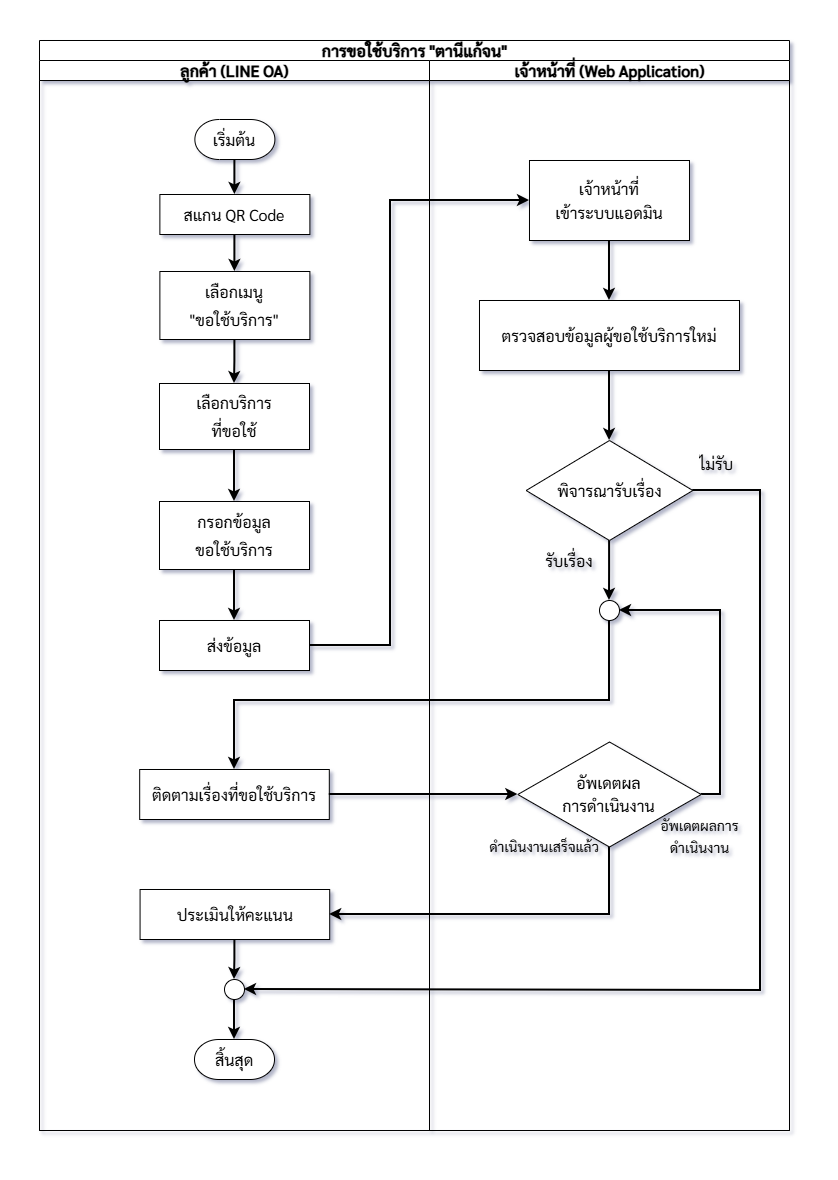

The diagram above was exported from draw.io. Its source (the exported page's mxGraphModel, read from the mxfile embedded in the PNG):
<mxGraphModel dx="1106" dy="639" grid="1" gridSize="10" guides="1" tooltips="1" connect="1" arrows="1" fold="1" page="1" pageScale="1" pageWidth="827" pageHeight="1169" math="0" shadow="0">
  <root>
    <mxCell id="0" />
    <mxCell id="1" parent="0" />
    <mxCell id="grWI0iVtsT6TVU57OsMh-1" value="&lt;div style=&quot;line-height: 160%;&quot;&gt;การขอใช้บริการ &quot;ตานีแก้จน&quot;&lt;/div&gt;" style="swimlane;childLayout=stackLayout;resizeParent=1;resizeParentMax=0;startSize=20;html=1;fontSize=16;fontFamily=Sarabun;fontSource=https%3A%2F%2Ffonts.googleapis.com%2Fcss%3Ffamily%3DSarabun;" parent="1" vertex="1">
      <mxGeometry x="39" y="40" width="750" height="1090" as="geometry">
        <mxRectangle x="39" y="60" width="240" height="30" as="alternateBounds" />
      </mxGeometry>
    </mxCell>
    <mxCell id="grWI0iVtsT6TVU57OsMh-2" value="ลูกค้า (LINE OA)" style="swimlane;startSize=20;html=1;fontSize=16;fontFamily=Sarabun;fontSource=https%3A%2F%2Ffonts.googleapis.com%2Fcss%3Ffamily%3DSarabun;" parent="grWI0iVtsT6TVU57OsMh-1" vertex="1">
      <mxGeometry y="20" width="390" height="1070" as="geometry">
        <mxRectangle y="20" width="40" height="1070" as="alternateBounds" />
      </mxGeometry>
    </mxCell>
    <mxCell id="M7HJ6pEc1NptI-hQ_mfx-16" value="" style="edgeStyle=orthogonalEdgeStyle;rounded=0;orthogonalLoop=1;jettySize=auto;html=1;entryX=0.5;entryY=0;entryDx=0;entryDy=0;strokeWidth=2;" parent="grWI0iVtsT6TVU57OsMh-2" source="grWI0iVtsT6TVU57OsMh-6" target="grWI0iVtsT6TVU57OsMh-7" edge="1">
      <mxGeometry relative="1" as="geometry" />
    </mxCell>
    <mxCell id="grWI0iVtsT6TVU57OsMh-6" value="เริ่มต้น" style="strokeWidth=1;html=1;shape=mxgraph.flowchart.terminator;whiteSpace=wrap;fontSize=16;fontFamily=Sarabun;fontSource=https%3A%2F%2Ffonts.googleapis.com%2Fcss%3Ffamily%3DSarabun;" parent="grWI0iVtsT6TVU57OsMh-2" vertex="1">
      <mxGeometry x="155.38" y="59" width="80" height="40" as="geometry" />
    </mxCell>
    <mxCell id="M7HJ6pEc1NptI-hQ_mfx-17" value="" style="edgeStyle=orthogonalEdgeStyle;rounded=0;orthogonalLoop=1;jettySize=auto;html=1;entryX=0.5;entryY=0;entryDx=0;entryDy=0;strokeWidth=2;" parent="grWI0iVtsT6TVU57OsMh-2" source="grWI0iVtsT6TVU57OsMh-7" target="1Fr0HTvOQm3Hi8bp0S5C-1" edge="1">
      <mxGeometry relative="1" as="geometry" />
    </mxCell>
    <mxCell id="grWI0iVtsT6TVU57OsMh-7" value="สแกน QR Code" style="rounded=0;whiteSpace=wrap;html=1;absoluteArcSize=1;arcSize=14;strokeWidth=1;fontSize=16;fontFamily=Sarabun;fontSource=https%3A%2F%2Ffonts.googleapis.com%2Fcss%3Ffamily%3DSarabun;" parent="grWI0iVtsT6TVU57OsMh-2" vertex="1">
      <mxGeometry x="120.38" y="134" width="150" height="40" as="geometry" />
    </mxCell>
    <mxCell id="6wsUgLcwDIH-DUjULX9Z-12" value="" style="edgeStyle=orthogonalEdgeStyle;rounded=0;orthogonalLoop=1;jettySize=auto;html=1;strokeWidth=2;" parent="grWI0iVtsT6TVU57OsMh-2" source="1Fr0HTvOQm3Hi8bp0S5C-1" target="6wsUgLcwDIH-DUjULX9Z-11" edge="1">
      <mxGeometry relative="1" as="geometry" />
    </mxCell>
    <mxCell id="1Fr0HTvOQm3Hi8bp0S5C-1" value="&lt;div style=&quot;line-height: 170%;&quot;&gt;เลือกเมนู&lt;div&gt;&quot;ขอใช้บริการ&quot;&lt;/div&gt;&lt;/div&gt;" style="rounded=0;whiteSpace=wrap;html=1;absoluteArcSize=1;arcSize=14;strokeWidth=1;fontSize=16;fontFamily=Sarabun;fontSource=https%3A%2F%2Ffonts.googleapis.com%2Fcss%3Ffamily%3DSarabun;" parent="grWI0iVtsT6TVU57OsMh-2" vertex="1">
      <mxGeometry x="120.38" y="211" width="150" height="68" as="geometry" />
    </mxCell>
    <mxCell id="6wsUgLcwDIH-DUjULX9Z-14" value="" style="edgeStyle=orthogonalEdgeStyle;rounded=0;orthogonalLoop=1;jettySize=auto;html=1;strokeWidth=2;" parent="grWI0iVtsT6TVU57OsMh-2" source="6wsUgLcwDIH-DUjULX9Z-11" target="6wsUgLcwDIH-DUjULX9Z-13" edge="1">
      <mxGeometry relative="1" as="geometry" />
    </mxCell>
    <mxCell id="6wsUgLcwDIH-DUjULX9Z-11" value="&lt;div style=&quot;line-height: 170%;&quot;&gt;เลือกบริการ&lt;div&gt;ที่ขอใช้&lt;/div&gt;&lt;/div&gt;" style="rounded=0;whiteSpace=wrap;html=1;absoluteArcSize=1;arcSize=14;strokeWidth=1;fontSize=16;fontFamily=Sarabun;fontSource=https%3A%2F%2Ffonts.googleapis.com%2Fcss%3Ffamily%3DSarabun;" parent="grWI0iVtsT6TVU57OsMh-2" vertex="1">
      <mxGeometry x="120" y="323" width="150" height="66" as="geometry" />
    </mxCell>
    <mxCell id="6wsUgLcwDIH-DUjULX9Z-16" value="" style="edgeStyle=orthogonalEdgeStyle;rounded=0;orthogonalLoop=1;jettySize=auto;html=1;strokeWidth=2;" parent="grWI0iVtsT6TVU57OsMh-2" source="6wsUgLcwDIH-DUjULX9Z-13" target="6wsUgLcwDIH-DUjULX9Z-15" edge="1">
      <mxGeometry relative="1" as="geometry" />
    </mxCell>
    <mxCell id="6wsUgLcwDIH-DUjULX9Z-13" value="&lt;div style=&quot;line-height: 170%;&quot;&gt;กรอกข้อมูล&lt;/div&gt;&lt;div style=&quot;line-height: 170%;&quot;&gt;ขอใช้บริการ&lt;/div&gt;" style="rounded=0;whiteSpace=wrap;html=1;absoluteArcSize=1;arcSize=14;strokeWidth=1;fontSize=16;fontFamily=Sarabun;fontSource=https%3A%2F%2Ffonts.googleapis.com%2Fcss%3Ffamily%3DSarabun;" parent="grWI0iVtsT6TVU57OsMh-2" vertex="1">
      <mxGeometry x="120" y="441" width="150" height="68" as="geometry" />
    </mxCell>
    <mxCell id="6wsUgLcwDIH-DUjULX9Z-15" value="&lt;div style=&quot;line-height: 170%;&quot;&gt;ส่งข้อมูล&lt;/div&gt;" style="rounded=0;whiteSpace=wrap;html=1;absoluteArcSize=1;arcSize=14;strokeWidth=1;fontSize=16;fontFamily=Sarabun;fontSource=https%3A%2F%2Ffonts.googleapis.com%2Fcss%3Ffamily%3DSarabun;" parent="grWI0iVtsT6TVU57OsMh-2" vertex="1">
      <mxGeometry x="120" y="560" width="150" height="50" as="geometry" />
    </mxCell>
    <mxCell id="6wsUgLcwDIH-DUjULX9Z-18" value="&lt;div style=&quot;line-height: 170%;&quot;&gt;ติดตามเรื่องที่ขอใช้บริการ&lt;/div&gt;" style="rounded=0;whiteSpace=wrap;html=1;absoluteArcSize=1;arcSize=14;strokeWidth=1;fontSize=16;fontFamily=Sarabun;fontSource=https%3A%2F%2Ffonts.googleapis.com%2Fcss%3Ffamily%3DSarabun;" parent="grWI0iVtsT6TVU57OsMh-2" vertex="1">
      <mxGeometry x="100.19" y="709" width="189.62" height="50" as="geometry" />
    </mxCell>
    <mxCell id="6wsUgLcwDIH-DUjULX9Z-36" value="" style="edgeStyle=orthogonalEdgeStyle;rounded=0;orthogonalLoop=1;jettySize=auto;html=1;strokeWidth=2;" parent="grWI0iVtsT6TVU57OsMh-2" source="6wsUgLcwDIH-DUjULX9Z-32" target="6wsUgLcwDIH-DUjULX9Z-35" edge="1">
      <mxGeometry relative="1" as="geometry" />
    </mxCell>
    <mxCell id="6wsUgLcwDIH-DUjULX9Z-32" value="&lt;div style=&quot;line-height: 170%;&quot;&gt;&lt;span style=&quot;background-color: transparent; color: light-dark(rgb(0, 0, 0), rgb(255, 255, 255));&quot;&gt;ประเมิน&lt;/span&gt;ให้คะแนน&lt;/div&gt;" style="rounded=0;whiteSpace=wrap;html=1;absoluteArcSize=1;arcSize=14;strokeWidth=1;fontSize=16;fontFamily=Sarabun;fontSource=https%3A%2F%2Ffonts.googleapis.com%2Fcss%3Ffamily%3DSarabun;" parent="grWI0iVtsT6TVU57OsMh-2" vertex="1">
      <mxGeometry x="100.57" y="829" width="189.62" height="50" as="geometry" />
    </mxCell>
    <mxCell id="6wsUgLcwDIH-DUjULX9Z-34" value="สิ้นสุด" style="strokeWidth=1;html=1;shape=mxgraph.flowchart.terminator;whiteSpace=wrap;fontSize=16;fontFamily=Sarabun;fontSource=https%3A%2F%2Ffonts.googleapis.com%2Fcss%3Ffamily%3DSarabun;" parent="grWI0iVtsT6TVU57OsMh-2" vertex="1">
      <mxGeometry x="155" y="979" width="80" height="40" as="geometry" />
    </mxCell>
    <mxCell id="6wsUgLcwDIH-DUjULX9Z-37" value="" style="edgeStyle=orthogonalEdgeStyle;rounded=0;orthogonalLoop=1;jettySize=auto;html=1;strokeWidth=2;" parent="grWI0iVtsT6TVU57OsMh-2" source="6wsUgLcwDIH-DUjULX9Z-35" target="6wsUgLcwDIH-DUjULX9Z-34" edge="1">
      <mxGeometry relative="1" as="geometry" />
    </mxCell>
    <mxCell id="6wsUgLcwDIH-DUjULX9Z-35" value="" style="ellipse;whiteSpace=wrap;html=1;fontSize=16;fontFamily=Sarabun;fontSource=https%3A%2F%2Ffonts.googleapis.com%2Fcss%3Ffamily%3DSarabun;" parent="grWI0iVtsT6TVU57OsMh-2" vertex="1">
      <mxGeometry x="185" y="919" width="20" height="20" as="geometry" />
    </mxCell>
    <mxCell id="6wsUgLcwDIH-DUjULX9Z-17" style="edgeStyle=orthogonalEdgeStyle;rounded=0;orthogonalLoop=1;jettySize=auto;html=1;exitX=1;exitY=0.5;exitDx=0;exitDy=0;entryX=0;entryY=0.5;entryDx=0;entryDy=0;strokeWidth=2;" parent="grWI0iVtsT6TVU57OsMh-1" source="6wsUgLcwDIH-DUjULX9Z-15" target="1Fr0HTvOQm3Hi8bp0S5C-41" edge="1">
      <mxGeometry relative="1" as="geometry">
        <mxPoint x="351" y="108" as="targetPoint" />
        <Array as="points">
          <mxPoint x="351" y="605" />
          <mxPoint x="351" y="160" />
        </Array>
      </mxGeometry>
    </mxCell>
    <mxCell id="6wsUgLcwDIH-DUjULX9Z-26" style="edgeStyle=orthogonalEdgeStyle;rounded=0;orthogonalLoop=1;jettySize=auto;html=1;exitX=1;exitY=0.5;exitDx=0;exitDy=0;entryX=0;entryY=0.5;entryDx=0;entryDy=0;strokeWidth=2;" parent="grWI0iVtsT6TVU57OsMh-1" source="6wsUgLcwDIH-DUjULX9Z-18" target="6wsUgLcwDIH-DUjULX9Z-20" edge="1">
      <mxGeometry relative="1" as="geometry">
        <mxPoint x="471" y="710" as="targetPoint" />
      </mxGeometry>
    </mxCell>
    <mxCell id="6wsUgLcwDIH-DUjULX9Z-25" value="" style="edgeStyle=orthogonalEdgeStyle;rounded=0;orthogonalLoop=1;jettySize=auto;html=1;exitX=0.5;exitY=1;exitDx=0;exitDy=0;entryX=0.5;entryY=0;entryDx=0;entryDy=0;strokeWidth=2;" parent="grWI0iVtsT6TVU57OsMh-1" source="1Fr0HTvOQm3Hi8bp0S5C-56" target="6wsUgLcwDIH-DUjULX9Z-18" edge="1">
      <mxGeometry relative="1" as="geometry">
        <mxPoint x="570" y="590" as="sourcePoint" />
        <mxPoint x="195" y="720" as="targetPoint" />
        <Array as="points">
          <mxPoint x="570" y="660" />
          <mxPoint x="195" y="660" />
        </Array>
      </mxGeometry>
    </mxCell>
    <mxCell id="6wsUgLcwDIH-DUjULX9Z-33" style="edgeStyle=orthogonalEdgeStyle;rounded=0;orthogonalLoop=1;jettySize=auto;html=1;exitX=0.5;exitY=1;exitDx=0;exitDy=0;entryX=1;entryY=0.5;entryDx=0;entryDy=0;strokeWidth=2;" parent="grWI0iVtsT6TVU57OsMh-1" source="6wsUgLcwDIH-DUjULX9Z-20" target="6wsUgLcwDIH-DUjULX9Z-32" edge="1">
      <mxGeometry relative="1" as="geometry" />
    </mxCell>
    <mxCell id="6wsUgLcwDIH-DUjULX9Z-38" style="edgeStyle=orthogonalEdgeStyle;rounded=0;orthogonalLoop=1;jettySize=auto;html=1;exitX=1;exitY=0.5;exitDx=0;exitDy=0;entryX=1;entryY=0.5;entryDx=0;entryDy=0;strokeWidth=2;" parent="grWI0iVtsT6TVU57OsMh-1" source="1Fr0HTvOQm3Hi8bp0S5C-33" target="6wsUgLcwDIH-DUjULX9Z-35" edge="1">
      <mxGeometry relative="1" as="geometry">
        <mxPoint x="721" y="1000" as="targetPoint" />
        <Array as="points">
          <mxPoint x="721" y="450" />
          <mxPoint x="721" y="950" />
          <mxPoint x="205" y="950" />
        </Array>
      </mxGeometry>
    </mxCell>
    <mxCell id="grWI0iVtsT6TVU57OsMh-3" value="เจ้าหน้าที่ (Web Application)" style="swimlane;startSize=20;html=1;fontSize=16;fontFamily=Sarabun;fontSource=https%3A%2F%2Ffonts.googleapis.com%2Fcss%3Ffamily%3DSarabun;" parent="grWI0iVtsT6TVU57OsMh-1" vertex="1">
      <mxGeometry x="390" y="20" width="360" height="1070" as="geometry">
        <mxRectangle x="40" y="20" width="40" height="1070" as="alternateBounds" />
      </mxGeometry>
    </mxCell>
    <mxCell id="6wsUgLcwDIH-DUjULX9Z-28" value="" style="edgeStyle=orthogonalEdgeStyle;rounded=0;orthogonalLoop=1;jettySize=auto;html=1;strokeWidth=2;" parent="grWI0iVtsT6TVU57OsMh-3" source="1Fr0HTvOQm3Hi8bp0S5C-33" target="1Fr0HTvOQm3Hi8bp0S5C-56" edge="1">
      <mxGeometry relative="1" as="geometry" />
    </mxCell>
    <mxCell id="1Fr0HTvOQm3Hi8bp0S5C-33" value="พิจารณารับเรื่อง" style="rhombus;whiteSpace=wrap;html=1;fontSize=16;fontFamily=Sarabun;fontSource=https%3A%2F%2Ffonts.googleapis.com%2Fcss%3Ffamily%3DSarabun;" parent="grWI0iVtsT6TVU57OsMh-3" vertex="1">
      <mxGeometry x="96.66" y="380" width="166.67" height="100" as="geometry" />
    </mxCell>
    <mxCell id="1Fr0HTvOQm3Hi8bp0S5C-44" style="edgeStyle=orthogonalEdgeStyle;rounded=0;orthogonalLoop=1;jettySize=auto;html=1;exitX=0.5;exitY=1;exitDx=0;exitDy=0;entryX=0.5;entryY=0;entryDx=0;entryDy=0;fontSize=16;fontFamily=Sarabun;fontSource=https%3A%2F%2Ffonts.googleapis.com%2Fcss%3Ffamily%3DSarabun;strokeWidth=2;" parent="grWI0iVtsT6TVU57OsMh-3" source="1Fr0HTvOQm3Hi8bp0S5C-41" target="1Fr0HTvOQm3Hi8bp0S5C-43" edge="1">
      <mxGeometry relative="1" as="geometry" />
    </mxCell>
    <mxCell id="1Fr0HTvOQm3Hi8bp0S5C-41" value="&lt;div style=&quot;line-height: 150%;&quot;&gt;เจ้าหน้าที่&lt;div&gt;เข้า&lt;span style=&quot;background-color: transparent; color: light-dark(rgb(0, 0, 0), rgb(255, 255, 255));&quot;&gt;ระบบแอดมิน&lt;/span&gt;&lt;/div&gt;&lt;/div&gt;" style="rounded=0;whiteSpace=wrap;html=1;absoluteArcSize=1;arcSize=14;strokeWidth=1;fontSize=16;fontFamily=Sarabun;fontSource=https%3A%2F%2Ffonts.googleapis.com%2Fcss%3Ffamily%3DSarabun;" parent="grWI0iVtsT6TVU57OsMh-3" vertex="1">
      <mxGeometry x="99.99" y="100" width="160" height="80" as="geometry" />
    </mxCell>
    <mxCell id="M7HJ6pEc1NptI-hQ_mfx-12" value="" style="edgeStyle=orthogonalEdgeStyle;rounded=0;orthogonalLoop=1;jettySize=auto;html=1;fontFamily=Sarabun;fontSource=https%3A%2F%2Ffonts.googleapis.com%2Fcss%3Ffamily%3DSarabun;strokeWidth=2;" parent="grWI0iVtsT6TVU57OsMh-3" source="1Fr0HTvOQm3Hi8bp0S5C-43" target="1Fr0HTvOQm3Hi8bp0S5C-33" edge="1">
      <mxGeometry relative="1" as="geometry" />
    </mxCell>
    <mxCell id="1Fr0HTvOQm3Hi8bp0S5C-43" value="ตรวจสอบข้อมูลผู้ขอใช้บริการใหม่" style="rounded=0;whiteSpace=wrap;html=1;absoluteArcSize=1;arcSize=14;strokeWidth=1;fontSize=16;fontFamily=Sarabun;fontSource=https%3A%2F%2Ffonts.googleapis.com%2Fcss%3Ffamily%3DSarabun;" parent="grWI0iVtsT6TVU57OsMh-3" vertex="1">
      <mxGeometry x="49.99" y="240" width="260" height="70" as="geometry" />
    </mxCell>
    <mxCell id="M7HJ6pEc1NptI-hQ_mfx-1" value="&lt;div style=&quot;line-height: 180%;&quot;&gt;รับเรื่อง&lt;/div&gt;" style="text;strokeColor=none;fillColor=none;align=center;verticalAlign=top;spacingLeft=4;spacingRight=4;overflow=hidden;rotatable=0;points=[[0,0.5],[1,0.5]];portConstraint=eastwest;whiteSpace=wrap;html=1;fontSize=16;fontFamily=Sarabun;fontSource=https%3A%2F%2Ffonts.googleapis.com%2Fcss%3Ffamily%3DSarabun;" parent="grWI0iVtsT6TVU57OsMh-3" vertex="1">
      <mxGeometry x="100" y="480" width="80" height="36" as="geometry" />
    </mxCell>
    <mxCell id="M7HJ6pEc1NptI-hQ_mfx-2" value="&lt;div style=&quot;line-height: 150%;&quot;&gt;ไม่รับ&lt;/div&gt;" style="text;strokeColor=none;fillColor=none;align=center;verticalAlign=top;spacingLeft=4;spacingRight=4;overflow=hidden;rotatable=0;points=[[0,0.5],[1,0.5]];portConstraint=eastwest;whiteSpace=wrap;html=1;fontSize=16;fontFamily=Sarabun;fontSource=https%3A%2F%2Ffonts.googleapis.com%2Fcss%3Ffamily%3DSarabun;" parent="grWI0iVtsT6TVU57OsMh-3" vertex="1">
      <mxGeometry x="246.5" y="385" width="80" height="36" as="geometry" />
    </mxCell>
    <mxCell id="6wsUgLcwDIH-DUjULX9Z-29" style="edgeStyle=orthogonalEdgeStyle;rounded=0;orthogonalLoop=1;jettySize=auto;html=1;exitX=1;exitY=0.5;exitDx=0;exitDy=0;entryX=1;entryY=0.5;entryDx=0;entryDy=0;strokeWidth=2;" parent="grWI0iVtsT6TVU57OsMh-3" source="6wsUgLcwDIH-DUjULX9Z-20" target="1Fr0HTvOQm3Hi8bp0S5C-56" edge="1">
      <mxGeometry relative="1" as="geometry">
        <Array as="points">
          <mxPoint x="291" y="734" />
          <mxPoint x="291" y="550" />
        </Array>
      </mxGeometry>
    </mxCell>
    <mxCell id="6wsUgLcwDIH-DUjULX9Z-20" value="&lt;div style=&quot;line-height: 140%;&quot;&gt;อัพเดตผล&lt;div&gt;การดำเนินงาน&lt;/div&gt;&lt;/div&gt;" style="rhombus;whiteSpace=wrap;html=1;fontSize=16;fontFamily=Sarabun;fontSource=https%3A%2F%2Ffonts.googleapis.com%2Fcss%3Ffamily%3DSarabun;" parent="grWI0iVtsT6TVU57OsMh-3" vertex="1">
      <mxGeometry x="88.33" y="681.5" width="183.34" height="105" as="geometry" />
    </mxCell>
    <mxCell id="1Fr0HTvOQm3Hi8bp0S5C-56" value="" style="ellipse;whiteSpace=wrap;html=1;fontSize=16;fontFamily=Sarabun;fontSource=https%3A%2F%2Ffonts.googleapis.com%2Fcss%3Ffamily%3DSarabun;" parent="grWI0iVtsT6TVU57OsMh-3" vertex="1">
      <mxGeometry x="170" y="540" width="20" height="20" as="geometry" />
    </mxCell>
    <mxCell id="6wsUgLcwDIH-DUjULX9Z-30" value="&lt;div style=&quot;line-height: 140%;&quot;&gt;&lt;font style=&quot;font-size: 14px;&quot;&gt;อัพเดตผลการดำเนินงาน&lt;/font&gt;&lt;/div&gt;" style="text;strokeColor=none;fillColor=none;align=center;verticalAlign=top;spacingLeft=4;spacingRight=4;overflow=hidden;rotatable=0;points=[[0,0.5],[1,0.5]];portConstraint=eastwest;whiteSpace=wrap;html=1;fontSize=16;fontFamily=Sarabun;fontSource=https%3A%2F%2Ffonts.googleapis.com%2Fcss%3Ffamily%3DSarabun;" parent="grWI0iVtsT6TVU57OsMh-3" vertex="1">
      <mxGeometry x="216.5" y="747" width="107" height="70" as="geometry" />
    </mxCell>
    <mxCell id="6wsUgLcwDIH-DUjULX9Z-31" value="&lt;div style=&quot;line-height: 140%;&quot;&gt;&lt;font style=&quot;font-size: 14px;&quot;&gt;ดำเนินงานเสร็จแล้ว&lt;/font&gt;&lt;/div&gt;" style="text;strokeColor=none;fillColor=none;align=center;verticalAlign=top;spacingLeft=4;spacingRight=4;overflow=hidden;rotatable=0;points=[[0,0.5],[1,0.5]];portConstraint=eastwest;whiteSpace=wrap;html=1;fontSize=16;fontFamily=Sarabun;fontSource=https%3A%2F%2Ffonts.googleapis.com%2Fcss%3Ffamily%3DSarabun;" parent="grWI0iVtsT6TVU57OsMh-3" vertex="1">
      <mxGeometry x="50" y="767.5" width="130" height="40" as="geometry" />
    </mxCell>
  </root>
</mxGraphModel>